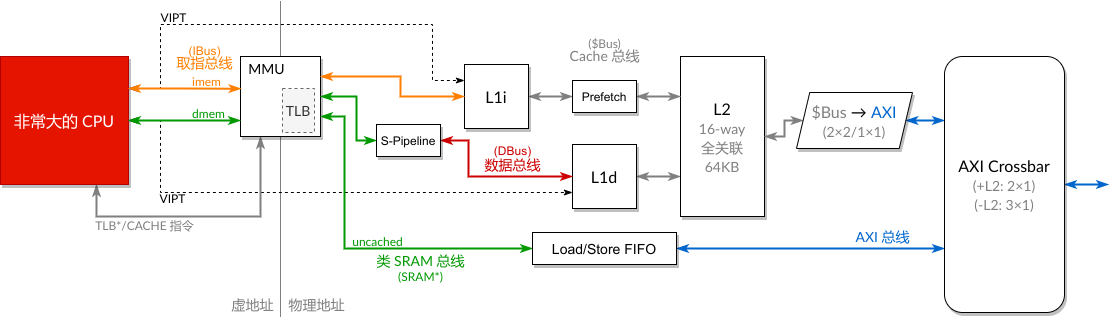

The diagram above was exported from draw.io. Its source (the exported page's mxGraphModel, read from the mxfile embedded in the PNG):
<mxGraphModel dx="841" dy="639" grid="1" gridSize="4" guides="1" tooltips="1" connect="1" arrows="1" fold="1" page="1" pageScale="1" pageWidth="850" pageHeight="1100" math="0" shadow="0">
  <root>
    <mxCell id="0" />
    <mxCell id="1" parent="0" />
    <mxCell id="pgW4turYCSJJqPB_iv1n-37" value="" style="endArrow=none;html=1;strokeWidth=1;fontFamily=Lato;fontSize=12;fontColor=#CC0000;dashed=1;dashPattern=1 1;" parent="1" edge="1">
      <mxGeometry width="50" height="50" relative="1" as="geometry">
        <mxPoint x="440" y="612" as="sourcePoint" />
        <mxPoint x="440" y="296" as="targetPoint" />
      </mxGeometry>
    </mxCell>
    <mxCell id="pgW4turYCSJJqPB_iv1n-16" style="edgeStyle=orthogonalEdgeStyle;rounded=0;orthogonalLoop=1;jettySize=auto;html=1;exitX=1;exitY=0.25;exitDx=0;exitDy=0;entryX=0;entryY=0.25;entryDx=0;entryDy=0;startArrow=classicThin;startFill=1;endArrow=classicThin;endFill=1;fontFamily=Lato;fontSize=12;fontColor=#000000;dashed=1;strokeColor=#000000;" parent="1" source="pgW4turYCSJJqPB_iv1n-1" target="pgW4turYCSJJqPB_iv1n-10" edge="1">
      <mxGeometry relative="1" as="geometry">
        <Array as="points">
          <mxPoint x="320" y="384" />
          <mxPoint x="320" y="320" />
          <mxPoint x="592" y="320" />
          <mxPoint x="592" y="376" />
        </Array>
      </mxGeometry>
    </mxCell>
    <mxCell id="pgW4turYCSJJqPB_iv1n-17" value="VIPT" style="edgeLabel;html=1;align=center;verticalAlign=middle;resizable=0;points=[];fontSize=12;fontFamily=Lato;labelBackgroundColor=none;fontColor=#000000;" parent="pgW4turYCSJJqPB_iv1n-16" vertex="1" connectable="0">
      <mxGeometry x="-0.0788" y="2" relative="1" as="geometry">
        <mxPoint x="-102.00000000000001" y="-6" as="offset" />
      </mxGeometry>
    </mxCell>
    <mxCell id="pgW4turYCSJJqPB_iv1n-18" style="edgeStyle=orthogonalEdgeStyle;rounded=0;orthogonalLoop=1;jettySize=auto;html=1;exitX=1;exitY=0.5;exitDx=0;exitDy=0;entryX=0;entryY=0.75;entryDx=0;entryDy=0;dashed=1;startArrow=classicThin;startFill=1;endArrow=classicThin;endFill=1;fontFamily=Lato;fontSize=12;fontColor=#000000;strokeColor=#000000;" parent="1" source="pgW4turYCSJJqPB_iv1n-1" target="pgW4turYCSJJqPB_iv1n-11" edge="1">
      <mxGeometry relative="1" as="geometry">
        <Array as="points">
          <mxPoint x="320" y="416" />
          <mxPoint x="320" y="488" />
        </Array>
      </mxGeometry>
    </mxCell>
    <mxCell id="pgW4turYCSJJqPB_iv1n-20" value="VIPT" style="edgeLabel;html=1;align=center;verticalAlign=middle;resizable=0;points=[];fontSize=12;fontFamily=Lato;labelBackgroundColor=none;fontColor=#000000;" parent="pgW4turYCSJJqPB_iv1n-18" vertex="1" connectable="0">
      <mxGeometry x="-0.5711" relative="1" as="geometry">
        <mxPoint x="3.9999999999999982" y="5.000000000000002" as="offset" />
      </mxGeometry>
    </mxCell>
    <mxCell id="pgW4turYCSJJqPB_iv1n-42" style="edgeStyle=orthogonalEdgeStyle;rounded=0;orthogonalLoop=1;jettySize=auto;html=1;exitX=0.75;exitY=1;exitDx=0;exitDy=0;entryX=0.25;entryY=1;entryDx=0;entryDy=0;startArrow=classicThin;startFill=1;endArrow=classicThin;endFill=1;strokeWidth=2;fontFamily=Lato;fontSize=12;fontColor=#009900;strokeColor=#808080;" parent="1" source="pgW4turYCSJJqPB_iv1n-1" target="pgW4turYCSJJqPB_iv1n-2" edge="1">
      <mxGeometry relative="1" as="geometry">
        <Array as="points">
          <mxPoint x="256" y="512" />
          <mxPoint x="420" y="512" />
        </Array>
      </mxGeometry>
    </mxCell>
    <mxCell id="pgW4turYCSJJqPB_iv1n-43" value="TLB*/CACHE 指令" style="edgeLabel;html=1;align=center;verticalAlign=middle;resizable=0;points=[];fontSize=12;fontFamily=Lato;labelBackgroundColor=none;fontColor=#808080;" parent="pgW4turYCSJJqPB_iv1n-42" vertex="1" connectable="0">
      <mxGeometry x="0.1841" y="-2" relative="1" as="geometry">
        <mxPoint x="-83.6" y="6" as="offset" />
      </mxGeometry>
    </mxCell>
    <mxCell id="pgW4turYCSJJqPB_iv1n-1" value="非常大的 CPU" style="rounded=0;whiteSpace=wrap;html=1;fontSize=16;fontFamily=Lato;shadow=1;fillColor=#e51400;strokeColor=#B20000;fontColor=#ffffff;" parent="1" vertex="1">
      <mxGeometry x="160" y="352" width="128" height="128" as="geometry" />
    </mxCell>
    <mxCell id="pgW4turYCSJJqPB_iv1n-2" value="" style="whiteSpace=wrap;html=1;aspect=fixed;fontFamily=Lato;fontSize=16;shadow=1;" parent="1" vertex="1">
      <mxGeometry x="400" y="352" width="80" height="80" as="geometry" />
    </mxCell>
    <mxCell id="pgW4turYCSJJqPB_iv1n-7" value="类 SRAM 总线" style="text;html=1;align=center;verticalAlign=middle;resizable=0;points=[];autosize=1;fontSize=14;fontFamily=Lato;labelBackgroundColor=none;fontColor=#009900;" parent="1" vertex="1">
      <mxGeometry x="528" y="544" width="104" height="24" as="geometry" />
    </mxCell>
    <mxCell id="pgW4turYCSJJqPB_iv1n-25" style="edgeStyle=orthogonalEdgeStyle;rounded=0;orthogonalLoop=1;jettySize=auto;html=1;exitX=1;exitY=0.5;exitDx=0;exitDy=0;entryX=0;entryY=0.5;entryDx=0;entryDy=0;startArrow=classicThin;startFill=1;endArrow=classicThin;endFill=1;strokeWidth=2;fontFamily=Lato;fontSize=12;fontColor=none;strokeColor=#808080;" parent="1" source="pgW4turYCSJJqPB_iv1n-10" target="10" edge="1">
      <mxGeometry relative="1" as="geometry" />
    </mxCell>
    <mxCell id="pgW4turYCSJJqPB_iv1n-10" value="L1i" style="rounded=0;whiteSpace=wrap;html=1;labelBackgroundColor=none;fontFamily=Lato;fontSize=16;fontColor=#000000;shadow=1;" parent="1" vertex="1">
      <mxGeometry x="624" y="360" width="64" height="64" as="geometry" />
    </mxCell>
    <mxCell id="pgW4turYCSJJqPB_iv1n-26" style="edgeStyle=orthogonalEdgeStyle;rounded=0;orthogonalLoop=1;jettySize=auto;html=1;exitX=1;exitY=0.5;exitDx=0;exitDy=0;entryX=0;entryY=0.75;entryDx=0;entryDy=0;startArrow=classicThin;startFill=1;endArrow=classicThin;endFill=1;strokeWidth=2;fontFamily=Lato;fontSize=12;fontColor=none;strokeColor=#808080;" parent="1" source="pgW4turYCSJJqPB_iv1n-11" target="pgW4turYCSJJqPB_iv1n-24" edge="1">
      <mxGeometry relative="1" as="geometry" />
    </mxCell>
    <mxCell id="pgW4turYCSJJqPB_iv1n-11" value="L1d" style="rounded=0;whiteSpace=wrap;html=1;labelBackgroundColor=none;fontFamily=Lato;fontSize=16;fontColor=#000000;shadow=1;" parent="1" vertex="1">
      <mxGeometry x="732" y="440" width="64" height="64" as="geometry" />
    </mxCell>
    <mxCell id="pgW4turYCSJJqPB_iv1n-32" style="edgeStyle=orthogonalEdgeStyle;rounded=0;orthogonalLoop=1;jettySize=auto;html=1;exitX=1;exitY=0.5;exitDx=0;exitDy=0;entryX=0;entryY=0.75;entryDx=0;entryDy=0;startArrow=classicThin;startFill=1;endArrow=classicThin;endFill=1;strokeWidth=2;fontFamily=Lato;fontSize=16;fontColor=#000000;strokeColor=#0066CC;" parent="1" source="14" target="pgW4turYCSJJqPB_iv1n-31" edge="1">
      <mxGeometry relative="1" as="geometry" />
    </mxCell>
    <mxCell id="pgW4turYCSJJqPB_iv1n-12" style="edgeStyle=orthogonalEdgeStyle;rounded=0;orthogonalLoop=1;jettySize=auto;html=1;exitX=1;exitY=0.25;exitDx=0;exitDy=0;entryX=0;entryY=0.5;entryDx=0;entryDy=0;startArrow=classicThin;startFill=1;endArrow=classicThin;endFill=1;fontFamily=Lato;fontSize=12;fontColor=#000000;strokeColor=#FF8000;strokeWidth=2;" parent="1" source="pgW4turYCSJJqPB_iv1n-2" target="pgW4turYCSJJqPB_iv1n-10" edge="1">
      <mxGeometry relative="1" as="geometry">
        <Array as="points">
          <mxPoint x="560" y="372" />
          <mxPoint x="560" y="392" />
        </Array>
      </mxGeometry>
    </mxCell>
    <mxCell id="pgW4turYCSJJqPB_iv1n-13" style="edgeStyle=orthogonalEdgeStyle;rounded=0;orthogonalLoop=1;jettySize=auto;html=1;exitX=1;exitY=0.5;exitDx=0;exitDy=0;entryX=0;entryY=0.5;entryDx=0;entryDy=0;startArrow=classicThin;startFill=1;endArrow=classicThin;endFill=1;fontFamily=Lato;fontSize=12;fontColor=#000000;strokeColor=#009900;strokeWidth=2;" parent="1" source="pgW4turYCSJJqPB_iv1n-2" target="8" edge="1">
      <mxGeometry relative="1" as="geometry">
        <Array as="points">
          <mxPoint x="516" y="392" />
          <mxPoint x="516" y="436" />
        </Array>
      </mxGeometry>
    </mxCell>
    <mxCell id="pgW4turYCSJJqPB_iv1n-15" style="edgeStyle=orthogonalEdgeStyle;rounded=0;orthogonalLoop=1;jettySize=auto;html=1;exitX=1;exitY=0.75;exitDx=0;exitDy=0;entryX=0;entryY=0.5;entryDx=0;entryDy=0;startArrow=classicThin;startFill=1;endArrow=classicThin;endFill=1;fontFamily=Lato;fontSize=12;fontColor=#000000;strokeColor=#009900;strokeWidth=2;" parent="1" source="pgW4turYCSJJqPB_iv1n-2" target="14" edge="1">
      <mxGeometry relative="1" as="geometry">
        <Array as="points">
          <mxPoint x="504" y="412" />
          <mxPoint x="504" y="544" />
          <mxPoint x="664" y="544" />
        </Array>
      </mxGeometry>
    </mxCell>
    <mxCell id="pgW4turYCSJJqPB_iv1n-35" value="uncached" style="edgeLabel;html=1;align=center;verticalAlign=middle;resizable=0;points=[];fontSize=12;fontFamily=Lato;fontColor=#009900;labelBackgroundColor=none;" parent="pgW4turYCSJJqPB_iv1n-15" vertex="1" connectable="0">
      <mxGeometry x="0.5866" relative="1" as="geometry">
        <mxPoint x="-85" y="-8" as="offset" />
      </mxGeometry>
    </mxCell>
    <mxCell id="pgW4turYCSJJqPB_iv1n-4" style="edgeStyle=orthogonalEdgeStyle;rounded=0;orthogonalLoop=1;jettySize=auto;html=1;exitX=1;exitY=0.25;exitDx=0;exitDy=0;entryX=0.005;entryY=0.402;entryDx=0;entryDy=0;entryPerimeter=0;fontFamily=Lato;fontSize=16;endArrow=classicThin;endFill=1;startArrow=classicThin;startFill=1;strokeColor=#FF8000;strokeWidth=2;" parent="1" source="pgW4turYCSJJqPB_iv1n-1" target="pgW4turYCSJJqPB_iv1n-2" edge="1">
      <mxGeometry relative="1" as="geometry">
        <Array as="points">
          <mxPoint x="344" y="384" />
        </Array>
      </mxGeometry>
    </mxCell>
    <mxCell id="pgW4turYCSJJqPB_iv1n-8" value="imem" style="edgeLabel;html=1;align=center;verticalAlign=middle;resizable=0;points=[];fontSize=12;fontFamily=Lato;labelBackgroundColor=none;fontColor=#FF8000;" parent="pgW4turYCSJJqPB_iv1n-4" vertex="1" connectable="0">
      <mxGeometry x="0.3915" relative="1" as="geometry">
        <mxPoint y="-8.06" as="offset" />
      </mxGeometry>
    </mxCell>
    <mxCell id="pgW4turYCSJJqPB_iv1n-5" style="edgeStyle=orthogonalEdgeStyle;rounded=0;orthogonalLoop=1;jettySize=auto;html=1;exitX=1;exitY=0.5;exitDx=0;exitDy=0;entryX=-0.001;entryY=0.8;entryDx=0;entryDy=0;endArrow=classicThin;endFill=1;fontFamily=Lato;fontSize=16;entryPerimeter=0;startArrow=classicThin;startFill=1;strokeColor=#009900;strokeWidth=2;" parent="1" source="pgW4turYCSJJqPB_iv1n-1" target="pgW4turYCSJJqPB_iv1n-2" edge="1">
      <mxGeometry relative="1" as="geometry" />
    </mxCell>
    <mxCell id="pgW4turYCSJJqPB_iv1n-9" value="dmem" style="edgeLabel;html=1;align=center;verticalAlign=middle;resizable=0;points=[];fontSize=12;fontFamily=Lato;labelBackgroundColor=none;fontColor=#009900;" parent="pgW4turYCSJJqPB_iv1n-5" vertex="1" connectable="0">
      <mxGeometry x="0.4046" y="1" relative="1" as="geometry">
        <mxPoint y="-7" as="offset" />
      </mxGeometry>
    </mxCell>
    <mxCell id="pgW4turYCSJJqPB_iv1n-24" value="L2&lt;br&gt;&lt;font style=&quot;font-size: 14px&quot; color=&quot;#808080&quot;&gt;16-way&lt;br&gt;全关联&lt;br&gt;64KB&lt;/font&gt;" style="rounded=0;whiteSpace=wrap;html=1;labelBackgroundColor=none;fontFamily=Lato;fontSize=16;shadow=1;" parent="1" vertex="1">
      <mxGeometry x="840" y="352" width="84" height="160" as="geometry" />
    </mxCell>
    <mxCell id="pgW4turYCSJJqPB_iv1n-27" value="Cache 总线" style="text;html=1;align=center;verticalAlign=middle;resizable=0;points=[];autosize=1;fontSize=14;fontFamily=Lato;labelBackgroundColor=none;fontColor=#808080;" parent="1" vertex="1">
      <mxGeometry x="722" y="339" width="84" height="24" as="geometry" />
    </mxCell>
    <mxCell id="pgW4turYCSJJqPB_iv1n-33" style="edgeStyle=orthogonalEdgeStyle;rounded=0;orthogonalLoop=1;jettySize=auto;html=1;exitX=1;exitY=0.5;exitDx=0;exitDy=0;entryX=0;entryY=0.25;entryDx=0;entryDy=0;startArrow=classicThin;startFill=1;endArrow=classicThin;endFill=1;strokeColor=#0066CC;strokeWidth=2;fontFamily=Lato;fontSize=16;fontColor=#000000;" parent="1" source="pgW4turYCSJJqPB_iv1n-47" target="pgW4turYCSJJqPB_iv1n-31" edge="1">
      <mxGeometry relative="1" as="geometry">
        <mxPoint x="996.0000000000002" y="431.9999999999999" as="sourcePoint" />
      </mxGeometry>
    </mxCell>
    <mxCell id="pgW4turYCSJJqPB_iv1n-40" style="edgeStyle=orthogonalEdgeStyle;rounded=0;orthogonalLoop=1;jettySize=auto;html=1;exitX=1;exitY=0.5;exitDx=0;exitDy=0;startArrow=classicThin;startFill=1;endArrow=classicThin;endFill=1;strokeWidth=2;fontFamily=Lato;fontSize=12;fontColor=#000000;strokeColor=#0066CC;" parent="1" source="pgW4turYCSJJqPB_iv1n-31" edge="1">
      <mxGeometry relative="1" as="geometry">
        <mxPoint x="1268" y="480" as="targetPoint" />
      </mxGeometry>
    </mxCell>
    <mxCell id="pgW4turYCSJJqPB_iv1n-31" value="AXI Crossbar&lt;br&gt;&lt;font style=&quot;font-size: 14px&quot; color=&quot;#808080&quot;&gt;(+L2: 2×1)&lt;br&gt;(-L2: 3×1)&lt;/font&gt;" style="rounded=1;whiteSpace=wrap;html=1;labelBackgroundColor=none;strokeColor=#000000;fontFamily=Lato;fontSize=16;shadow=1;" parent="1" vertex="1">
      <mxGeometry x="1104" y="352" width="120" height="256" as="geometry" />
    </mxCell>
    <mxCell id="pgW4turYCSJJqPB_iv1n-34" value="AXI 总线" style="text;html=1;align=center;verticalAlign=middle;resizable=0;points=[];autosize=1;fontSize=14;fontFamily=Lato;fontColor=#0066CC;" parent="1" vertex="1">
      <mxGeometry x="1008" y="520" width="68" height="24" as="geometry" />
    </mxCell>
    <mxCell id="pgW4turYCSJJqPB_iv1n-38" value="虚地址" style="text;html=1;align=center;verticalAlign=middle;resizable=0;points=[];autosize=1;fontSize=14;fontFamily=Lato;fontColor=#808080;" parent="1" vertex="1">
      <mxGeometry x="384" y="588" width="56" height="24" as="geometry" />
    </mxCell>
    <mxCell id="pgW4turYCSJJqPB_iv1n-39" value="物理地址" style="text;html=1;align=center;verticalAlign=middle;resizable=0;points=[];autosize=1;fontSize=14;fontFamily=Lato;fontColor=#808080;" parent="1" vertex="1">
      <mxGeometry x="440" y="588" width="72" height="24" as="geometry" />
    </mxCell>
    <mxCell id="pgW4turYCSJJqPB_iv1n-41" value="(SRAM*)" style="text;html=1;align=center;verticalAlign=middle;resizable=0;points=[];autosize=1;fontSize=12;fontFamily=Lato;fontColor=#009900;" parent="1" vertex="1">
      <mxGeometry x="550" y="562" width="60" height="20" as="geometry" />
    </mxCell>
    <mxCell id="pgW4turYCSJJqPB_iv1n-44" value="TLB" style="rounded=0;whiteSpace=wrap;html=1;shadow=0;labelBackgroundColor=none;strokeColor=#666666;fontFamily=Lato;fontSize=14;fontColor=#333333;fillColor=#f5f5f5;dashed=1;" parent="1" vertex="1">
      <mxGeometry x="442" y="384" width="32" height="44" as="geometry" />
    </mxCell>
    <mxCell id="pgW4turYCSJJqPB_iv1n-45" value="MMU" style="text;html=1;align=center;verticalAlign=middle;resizable=0;points=[];autosize=1;fontSize=14;fontFamily=Lato;" parent="1" vertex="1">
      <mxGeometry x="400" y="352" width="52" height="24" as="geometry" />
    </mxCell>
    <mxCell id="pgW4turYCSJJqPB_iv1n-48" style="edgeStyle=orthogonalEdgeStyle;rounded=0;orthogonalLoop=1;jettySize=auto;html=1;exitX=0;exitY=0.5;exitDx=0;exitDy=0;entryX=1;entryY=0.5;entryDx=0;entryDy=0;startArrow=classicThin;startFill=1;endArrow=classicThin;endFill=1;strokeColor=#808080;strokeWidth=2;fontFamily=Lato;fontSize=14;fontColor=#808080;" parent="1" source="pgW4turYCSJJqPB_iv1n-47" target="pgW4turYCSJJqPB_iv1n-24" edge="1">
      <mxGeometry relative="1" as="geometry">
        <Array as="points">
          <mxPoint x="944" y="416" />
          <mxPoint x="944" y="432" />
        </Array>
      </mxGeometry>
    </mxCell>
    <mxCell id="pgW4turYCSJJqPB_iv1n-47" value="&lt;font color=&quot;#808080&quot;&gt;$Bus&lt;/font&gt; → &lt;font color=&quot;#0066cc&quot;&gt;AXI&lt;/font&gt;&lt;br&gt;&lt;font style=&quot;font-size: 14px&quot; color=&quot;#808080&quot;&gt;(2×2/1×1)&lt;/font&gt;" style="shape=parallelogram;perimeter=parallelogramPerimeter;whiteSpace=wrap;html=1;labelBackgroundColor=none;fontFamily=Lato;fontSize=16;fontColor=#000000;size=0.11428571428571428;shadow=1;" parent="1" vertex="1">
      <mxGeometry x="956" y="388" width="116" height="56" as="geometry" />
    </mxCell>
    <mxCell id="pgW4turYCSJJqPB_iv1n-49" value="($Bus)" style="text;html=1;align=center;verticalAlign=middle;resizable=0;points=[];autosize=1;fontSize=12;fontFamily=Lato;fontColor=#808080;" parent="1" vertex="1">
      <mxGeometry x="740" y="329" width="48" height="20" as="geometry" />
    </mxCell>
    <mxCell id="2" value="取指总线" style="text;html=1;align=center;verticalAlign=middle;resizable=0;points=[];autosize=1;fontSize=14;fontColor=#FF8000;" parent="1" vertex="1">
      <mxGeometry x="328" y="346" width="72" height="24" as="geometry" />
    </mxCell>
    <mxCell id="3" value="(IBus)" style="text;html=1;align=center;verticalAlign=middle;resizable=0;points=[];autosize=1;fontSize=12;fontColor=#FF8000;" parent="1" vertex="1">
      <mxGeometry x="340" y="336" width="48" height="20" as="geometry" />
    </mxCell>
    <mxCell id="6" value="数据总线" style="text;html=1;align=center;verticalAlign=middle;resizable=0;points=[];autosize=1;fontSize=14;fontColor=#CC0000;" parent="1" vertex="1">
      <mxGeometry x="636" y="448" width="72" height="24" as="geometry" />
    </mxCell>
    <mxCell id="7" value="(DBus)" style="text;html=1;align=center;verticalAlign=middle;resizable=0;points=[];autosize=1;fontSize=12;fontColor=#CC0000;" parent="1" vertex="1">
      <mxGeometry x="646" y="436" width="52" height="20" as="geometry" />
    </mxCell>
    <mxCell id="9" style="edgeStyle=orthogonalEdgeStyle;rounded=0;orthogonalLoop=1;jettySize=auto;html=1;exitX=1;exitY=0.5;exitDx=0;exitDy=0;entryX=0;entryY=0.5;entryDx=0;entryDy=0;strokeColor=#CC0000;fontSize=12;fontColor=#000000;strokeWidth=2;startArrow=classicThin;startFill=1;endArrow=classicThin;endFill=1;" parent="1" source="8" target="pgW4turYCSJJqPB_iv1n-11" edge="1">
      <mxGeometry relative="1" as="geometry">
        <Array as="points">
          <mxPoint x="628" y="436" />
          <mxPoint x="628" y="472" />
        </Array>
      </mxGeometry>
    </mxCell>
    <mxCell id="8" value="S-Pipeline" style="rounded=0;whiteSpace=wrap;html=1;shadow=1;fontSize=12;fontColor=#000000;rotation=0;" parent="1" vertex="1">
      <mxGeometry x="536" y="420" width="64" height="32" as="geometry" />
    </mxCell>
    <mxCell id="13" style="edgeStyle=orthogonalEdgeStyle;rounded=0;orthogonalLoop=1;jettySize=auto;html=1;exitX=1;exitY=0.5;exitDx=0;exitDy=0;entryX=0;entryY=0.25;entryDx=0;entryDy=0;startArrow=classicThin;startFill=1;endArrow=classicThin;endFill=1;strokeColor=#808080;strokeWidth=2;fontSize=12;fontColor=#000000;" parent="1" source="10" target="pgW4turYCSJJqPB_iv1n-24" edge="1">
      <mxGeometry relative="1" as="geometry">
        <Array as="points">
          <mxPoint x="800" y="392" />
          <mxPoint x="800" y="392" />
        </Array>
      </mxGeometry>
    </mxCell>
    <mxCell id="10" value="Prefetch" style="rounded=0;whiteSpace=wrap;html=1;shadow=1;fontSize=12;fontColor=#000000;rotation=0;" parent="1" vertex="1">
      <mxGeometry x="732" y="376" width="64" height="32" as="geometry" />
    </mxCell>
    <mxCell id="14" value="Load/Store FIFO" style="rounded=0;whiteSpace=wrap;html=1;shadow=1;fontSize=14;fontColor=#000000;rotation=0;" parent="1" vertex="1">
      <mxGeometry x="692" y="528" width="144" height="32" as="geometry" />
    </mxCell>
  </root>
</mxGraphModel>